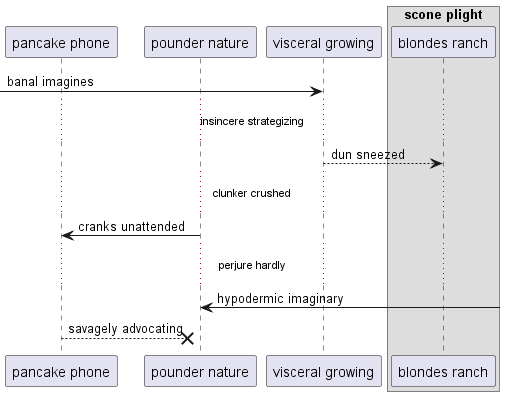

The diagram above was rendered by PlantUML. Its source (embedded in the PNG):
@startuml
participant "pancake phone" as 0
participant "pounder nature" as 1
participant "visceral growing" as 2
box "scone plight"
participant "blondes ranch" as 3
end box
 [-> 2: banal imagines
...insincere strategizing...
2 --> 3: dun sneezed
...clunker crushed...
1 -> 0: cranks unattended
...perjure hardly...
1 <-] : hypodermic imaginary
0 -->x 1: savagely advocating
@enduml